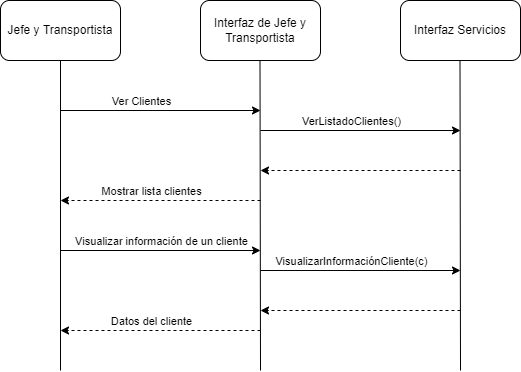

The diagram above was exported from draw.io. Its source (the exported page's mxGraphModel, read from the mxfile embedded in the PNG):
<mxGraphModel dx="1209" dy="626" grid="1" gridSize="10" guides="1" tooltips="1" connect="1" arrows="1" fold="1" page="1" pageScale="1" pageWidth="827" pageHeight="1169" math="0" shadow="0">
  <root>
    <mxCell id="0" />
    <mxCell id="1" parent="0" />
    <mxCell id="fGNN3h4v4g38mk-z3EDy-1" value="Jefe y Transportista" style="rounded=1;whiteSpace=wrap;html=1;" parent="1" vertex="1">
      <mxGeometry x="120" y="130" width="120" height="60" as="geometry" />
    </mxCell>
    <mxCell id="fGNN3h4v4g38mk-z3EDy-2" value="Interfaz de Jefe y Transportista" style="rounded=1;whiteSpace=wrap;html=1;" parent="1" vertex="1">
      <mxGeometry x="320" y="130" width="120" height="60" as="geometry" />
    </mxCell>
    <mxCell id="fGNN3h4v4g38mk-z3EDy-3" value="Interfaz Servicios" style="rounded=1;whiteSpace=wrap;html=1;" parent="1" vertex="1">
      <mxGeometry x="520" y="130" width="120" height="60" as="geometry" />
    </mxCell>
    <mxCell id="fGNN3h4v4g38mk-z3EDy-4" value="" style="endArrow=none;html=1;rounded=0;" parent="1" edge="1">
      <mxGeometry width="50" height="50" relative="1" as="geometry">
        <mxPoint x="180" y="500" as="sourcePoint" />
        <mxPoint x="180" y="190" as="targetPoint" />
      </mxGeometry>
    </mxCell>
    <mxCell id="fGNN3h4v4g38mk-z3EDy-5" value="" style="endArrow=none;html=1;rounded=0;" parent="1" edge="1">
      <mxGeometry width="50" height="50" relative="1" as="geometry">
        <mxPoint x="380" y="500" as="sourcePoint" />
        <mxPoint x="379.5" y="190" as="targetPoint" />
      </mxGeometry>
    </mxCell>
    <mxCell id="fGNN3h4v4g38mk-z3EDy-6" value="" style="endArrow=none;html=1;rounded=0;" parent="1" edge="1">
      <mxGeometry width="50" height="50" relative="1" as="geometry">
        <mxPoint x="580" y="500" as="sourcePoint" />
        <mxPoint x="579.5" y="190" as="targetPoint" />
      </mxGeometry>
    </mxCell>
    <mxCell id="fGNN3h4v4g38mk-z3EDy-7" value="" style="endArrow=classic;html=1;rounded=0;" parent="1" edge="1">
      <mxGeometry width="50" height="50" relative="1" as="geometry">
        <mxPoint x="180" y="240" as="sourcePoint" />
        <mxPoint x="380" y="240" as="targetPoint" />
      </mxGeometry>
    </mxCell>
    <mxCell id="fGNN3h4v4g38mk-z3EDy-8" value="Ver Clientes" style="edgeLabel;html=1;align=center;verticalAlign=middle;resizable=0;points=[];" parent="fGNN3h4v4g38mk-z3EDy-7" vertex="1" connectable="0">
      <mxGeometry x="-0.3478" y="1" relative="1" as="geometry">
        <mxPoint x="15" y="-9" as="offset" />
      </mxGeometry>
    </mxCell>
    <mxCell id="fGNN3h4v4g38mk-z3EDy-9" value="" style="endArrow=classic;html=1;rounded=0;" parent="1" edge="1">
      <mxGeometry width="50" height="50" relative="1" as="geometry">
        <mxPoint x="380" y="260" as="sourcePoint" />
        <mxPoint x="580" y="260" as="targetPoint" />
      </mxGeometry>
    </mxCell>
    <mxCell id="fGNN3h4v4g38mk-z3EDy-10" value="VerListadoClientes()" style="edgeLabel;html=1;align=center;verticalAlign=middle;resizable=0;points=[];" parent="fGNN3h4v4g38mk-z3EDy-9" vertex="1" connectable="0">
      <mxGeometry x="-0.3478" y="1" relative="1" as="geometry">
        <mxPoint x="25" y="-9" as="offset" />
      </mxGeometry>
    </mxCell>
    <mxCell id="fGNN3h4v4g38mk-z3EDy-11" value="" style="endArrow=classic;html=1;rounded=0;dashed=1;" parent="1" edge="1">
      <mxGeometry width="50" height="50" relative="1" as="geometry">
        <mxPoint x="580" y="300" as="sourcePoint" />
        <mxPoint x="380" y="300" as="targetPoint" />
      </mxGeometry>
    </mxCell>
    <mxCell id="fGNN3h4v4g38mk-z3EDy-12" value="" style="endArrow=classic;html=1;rounded=0;dashed=1;" parent="1" edge="1">
      <mxGeometry width="50" height="50" relative="1" as="geometry">
        <mxPoint x="380" y="330" as="sourcePoint" />
        <mxPoint x="180" y="330" as="targetPoint" />
      </mxGeometry>
    </mxCell>
    <mxCell id="fGNN3h4v4g38mk-z3EDy-13" value="Mostrar lista clientes" style="edgeLabel;html=1;align=center;verticalAlign=middle;resizable=0;points=[];" parent="fGNN3h4v4g38mk-z3EDy-12" vertex="1" connectable="0">
      <mxGeometry x="0.3278" y="1" relative="1" as="geometry">
        <mxPoint x="23" y="-11" as="offset" />
      </mxGeometry>
    </mxCell>
    <mxCell id="fGNN3h4v4g38mk-z3EDy-14" value="" style="endArrow=classic;html=1;rounded=0;" parent="1" edge="1">
      <mxGeometry width="50" height="50" relative="1" as="geometry">
        <mxPoint x="180" y="380" as="sourcePoint" />
        <mxPoint x="380" y="380" as="targetPoint" />
      </mxGeometry>
    </mxCell>
    <mxCell id="fGNN3h4v4g38mk-z3EDy-15" value="Visualizar información de un cliente" style="edgeLabel;html=1;align=center;verticalAlign=middle;resizable=0;points=[];" parent="fGNN3h4v4g38mk-z3EDy-14" vertex="1" connectable="0">
      <mxGeometry x="-0.3478" y="1" relative="1" as="geometry">
        <mxPoint x="35" y="-9" as="offset" />
      </mxGeometry>
    </mxCell>
    <mxCell id="fGNN3h4v4g38mk-z3EDy-16" value="" style="endArrow=classic;html=1;rounded=0;" parent="1" edge="1">
      <mxGeometry width="50" height="50" relative="1" as="geometry">
        <mxPoint x="380" y="400" as="sourcePoint" />
        <mxPoint x="580" y="400" as="targetPoint" />
      </mxGeometry>
    </mxCell>
    <mxCell id="fGNN3h4v4g38mk-z3EDy-17" value="VisualizarInformaciónCliente(c)" style="edgeLabel;html=1;align=center;verticalAlign=middle;resizable=0;points=[];" parent="fGNN3h4v4g38mk-z3EDy-16" vertex="1" connectable="0">
      <mxGeometry x="-0.3478" y="1" relative="1" as="geometry">
        <mxPoint x="25" y="-9" as="offset" />
      </mxGeometry>
    </mxCell>
    <mxCell id="fGNN3h4v4g38mk-z3EDy-18" value="" style="endArrow=classic;html=1;rounded=0;dashed=1;" parent="1" edge="1">
      <mxGeometry width="50" height="50" relative="1" as="geometry">
        <mxPoint x="580" y="440" as="sourcePoint" />
        <mxPoint x="380" y="440" as="targetPoint" />
      </mxGeometry>
    </mxCell>
    <mxCell id="fGNN3h4v4g38mk-z3EDy-20" value="" style="endArrow=classic;html=1;rounded=0;dashed=1;" parent="1" edge="1">
      <mxGeometry width="50" height="50" relative="1" as="geometry">
        <mxPoint x="380" y="460" as="sourcePoint" />
        <mxPoint x="180" y="460" as="targetPoint" />
      </mxGeometry>
    </mxCell>
    <mxCell id="fGNN3h4v4g38mk-z3EDy-21" value="Datos del cliente" style="edgeLabel;html=1;align=center;verticalAlign=middle;resizable=0;points=[];" parent="fGNN3h4v4g38mk-z3EDy-20" vertex="1" connectable="0">
      <mxGeometry x="0.1578" y="-2" relative="1" as="geometry">
        <mxPoint x="6" y="-8" as="offset" />
      </mxGeometry>
    </mxCell>
  </root>
</mxGraphModel>